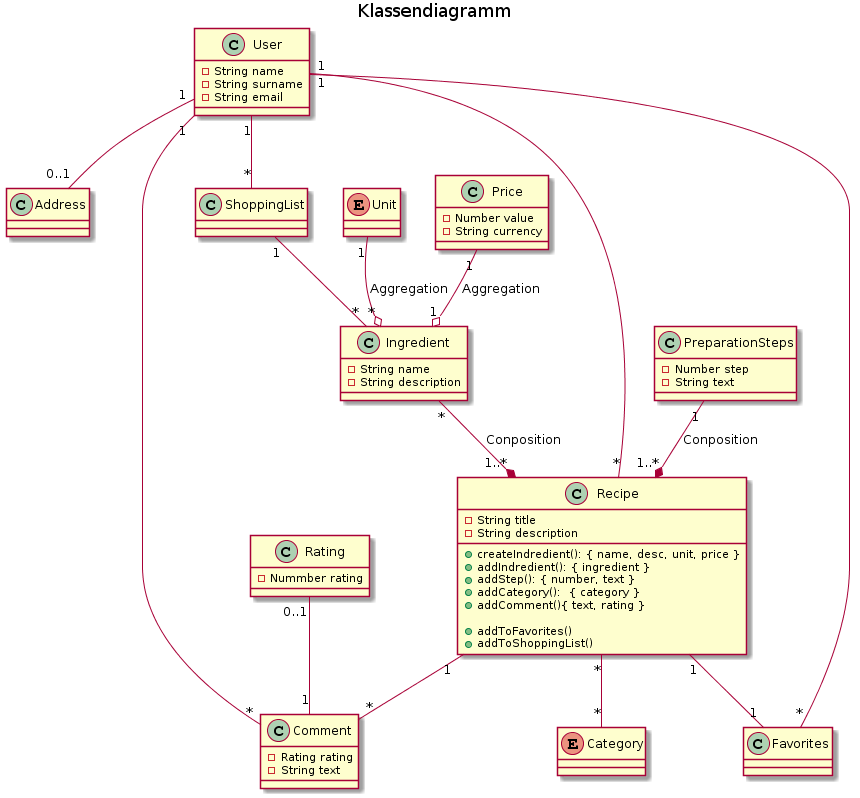

The diagram above was rendered by PlantUML. Its source (embedded in the PNG):
@startuml
title Klassendiagramm

class User
class Address
class Ingredient
class Recipe
class Comment
class Rating
class Favorites
class ShoppingList
enum Category
enum Unit

ShoppingList "1" -- "*" Ingredient

User "1" -- "*" ShoppingList

User "1" -- "0..1" Address
User "1" -- "*" Favorites
User "1" -- "*" Comment

Recipe "*" -- "*" Category
Recipe "1" -- "*" Comment
Rating "0..1" -- "1" Comment
Recipe "*" -- "1" User
Recipe "1" -- "1" Favorites

PreparationSteps "1" --* "1..*" Recipe: Conposition
Ingredient "*" --* "1..*" Recipe: Conposition

Unit "1" --o "*" Ingredient: Aggregation
Price "1" --o "1" Ingredient: Aggregation

class Price {
    -Number value
    -String currency
}

class Ingredient {
  -String name
  -String description
}

class Recipe {
  -String title
  -String description

  +createIndredient(): { name, desc, unit, price }
  +addIndredient(): { ingredient }
  +addStep(): { number, text }
  +addCategory():  { category }
  +addComment(){ text, rating }

  +addToFavorites()
  +addToShoppingList()

}

class PreparationSteps {
    -Number step
    -String text
}

class User {
  -String name
  -String surname
  -String email
}

class Rating {
  -Nummber rating
}

class Comment {
  -Rating rating
  -String text
}

class Favorites {
}

class ShoppingList {
}
@enduml